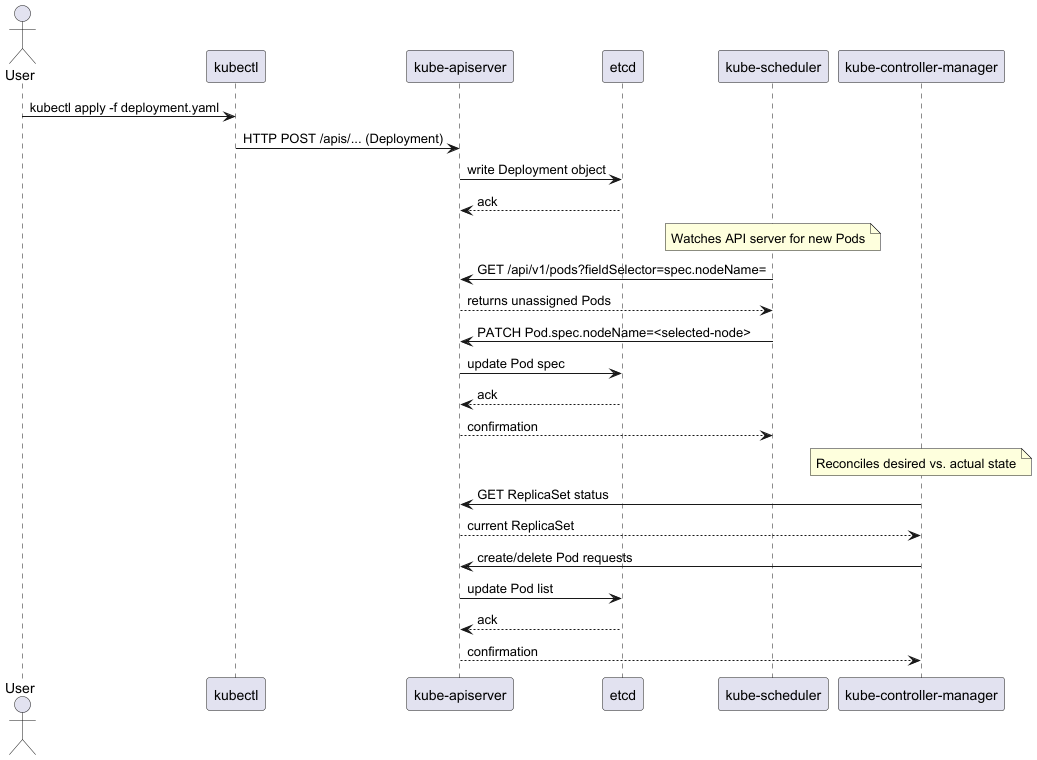

The diagram above was rendered by PlantUML. Its source (embedded in the PNG):
@startuml

actor User
participant "kubectl" as CLI
participant "kube-apiserver" as APIServer
participant etcd
participant "kube-scheduler" as Scheduler
participant "kube-controller-manager" as ControllerManager

User -> CLI : kubectl apply -f deployment.yaml
CLI -> APIServer : HTTP POST /apis/... (Deployment)
APIServer -> etcd : write Deployment object
etcd --> APIServer : ack

note over Scheduler: Watches API server for new Pods
Scheduler -> APIServer : GET /api/v1/pods?fieldSelector=spec.nodeName=
APIServer --> Scheduler : returns unassigned Pods
Scheduler -> APIServer : PATCH Pod.spec.nodeName=<selected-node>
APIServer -> etcd : update Pod spec
etcd --> APIServer : ack
APIServer --> Scheduler : confirmation

note over ControllerManager: Reconciles desired vs. actual state
ControllerManager -> APIServer : GET ReplicaSet status
APIServer --> ControllerManager : current ReplicaSet
ControllerManager -> APIServer : create/delete Pod requests
APIServer -> etcd : update Pod list
etcd --> APIServer : ack
APIServer --> ControllerManager : confirmation

@enduml